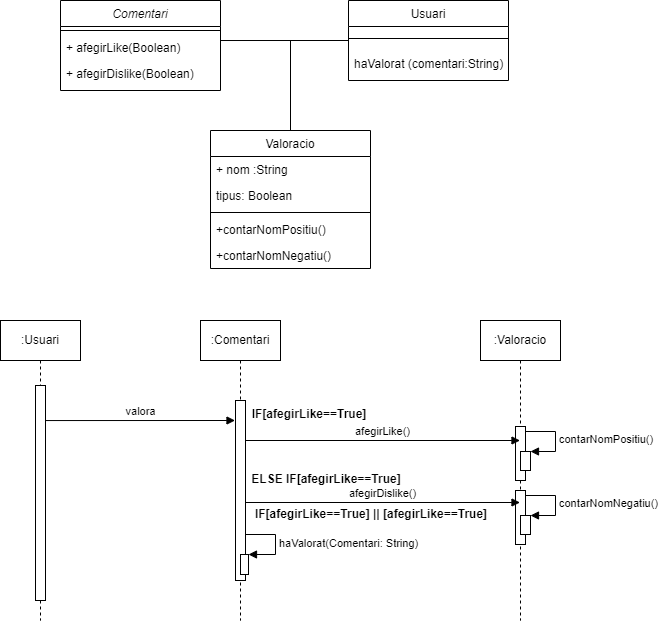

The diagram above was exported from draw.io. Its source (the exported page's mxGraphModel, read from the mxfile embedded in the PNG):
<mxGraphModel dx="1278" dy="579" grid="1" gridSize="10" guides="1" tooltips="1" connect="1" arrows="1" fold="1" page="1" pageScale="1" pageWidth="827" pageHeight="1169" math="0" shadow="0">
  <root>
    <mxCell id="WIyWlLk6GJQsqaUBKTNV-0" />
    <mxCell id="WIyWlLk6GJQsqaUBKTNV-1" parent="WIyWlLk6GJQsqaUBKTNV-0" />
    <mxCell id="zkfFHV4jXpPFQw0GAbJ--0" value="Comentari" style="swimlane;fontStyle=2;align=center;verticalAlign=top;childLayout=stackLayout;horizontal=1;startSize=26;horizontalStack=0;resizeParent=1;resizeLast=0;collapsible=1;marginBottom=0;rounded=0;shadow=0;strokeWidth=1;" parent="WIyWlLk6GJQsqaUBKTNV-1" vertex="1">
      <mxGeometry x="220" y="120" width="160" height="90" as="geometry">
        <mxRectangle x="230" y="140" width="160" height="26" as="alternateBounds" />
      </mxGeometry>
    </mxCell>
    <mxCell id="zkfFHV4jXpPFQw0GAbJ--4" value="" style="line;html=1;strokeWidth=1;align=left;verticalAlign=middle;spacingTop=-1;spacingLeft=3;spacingRight=3;rotatable=0;labelPosition=right;points=[];portConstraint=eastwest;" parent="zkfFHV4jXpPFQw0GAbJ--0" vertex="1">
      <mxGeometry y="26" width="160" height="8" as="geometry" />
    </mxCell>
    <mxCell id="zkfFHV4jXpPFQw0GAbJ--5" value="+ afegirLike(Boolean)" style="text;align=left;verticalAlign=top;spacingLeft=4;spacingRight=4;overflow=hidden;rotatable=0;points=[[0,0.5],[1,0.5]];portConstraint=eastwest;" parent="zkfFHV4jXpPFQw0GAbJ--0" vertex="1">
      <mxGeometry y="34" width="160" height="26" as="geometry" />
    </mxCell>
    <mxCell id="flNfYDr27eF-GZr0DrI5-0" value="+ afegirDislike(Boolean)" style="text;align=left;verticalAlign=top;spacingLeft=4;spacingRight=4;overflow=hidden;rotatable=0;points=[[0,0.5],[1,0.5]];portConstraint=eastwest;" parent="zkfFHV4jXpPFQw0GAbJ--0" vertex="1">
      <mxGeometry y="60" width="160" height="26" as="geometry" />
    </mxCell>
    <mxCell id="zkfFHV4jXpPFQw0GAbJ--6" value="Valoracio" style="swimlane;fontStyle=0;align=center;verticalAlign=top;childLayout=stackLayout;horizontal=1;startSize=26;horizontalStack=0;resizeParent=1;resizeLast=0;collapsible=1;marginBottom=0;rounded=0;shadow=0;strokeWidth=1;" parent="WIyWlLk6GJQsqaUBKTNV-1" vertex="1">
      <mxGeometry x="370" y="250" width="160" height="138" as="geometry">
        <mxRectangle x="130" y="380" width="160" height="26" as="alternateBounds" />
      </mxGeometry>
    </mxCell>
    <mxCell id="zkfFHV4jXpPFQw0GAbJ--7" value="+ nom :String" style="text;align=left;verticalAlign=top;spacingLeft=4;spacingRight=4;overflow=hidden;rotatable=0;points=[[0,0.5],[1,0.5]];portConstraint=eastwest;" parent="zkfFHV4jXpPFQw0GAbJ--6" vertex="1">
      <mxGeometry y="26" width="160" height="26" as="geometry" />
    </mxCell>
    <mxCell id="zkfFHV4jXpPFQw0GAbJ--8" value="tipus: Boolean" style="text;align=left;verticalAlign=top;spacingLeft=4;spacingRight=4;overflow=hidden;rotatable=0;points=[[0,0.5],[1,0.5]];portConstraint=eastwest;rounded=0;shadow=0;html=0;" parent="zkfFHV4jXpPFQw0GAbJ--6" vertex="1">
      <mxGeometry y="52" width="160" height="26" as="geometry" />
    </mxCell>
    <mxCell id="zkfFHV4jXpPFQw0GAbJ--9" value="" style="line;html=1;strokeWidth=1;align=left;verticalAlign=middle;spacingTop=-1;spacingLeft=3;spacingRight=3;rotatable=0;labelPosition=right;points=[];portConstraint=eastwest;" parent="zkfFHV4jXpPFQw0GAbJ--6" vertex="1">
      <mxGeometry y="78" width="160" height="8" as="geometry" />
    </mxCell>
    <mxCell id="zkfFHV4jXpPFQw0GAbJ--10" value="+contarNomPositiu()" style="text;align=left;verticalAlign=top;spacingLeft=4;spacingRight=4;overflow=hidden;rotatable=0;points=[[0,0.5],[1,0.5]];portConstraint=eastwest;fontStyle=0" parent="zkfFHV4jXpPFQw0GAbJ--6" vertex="1">
      <mxGeometry y="86" width="160" height="26" as="geometry" />
    </mxCell>
    <mxCell id="zkfFHV4jXpPFQw0GAbJ--11" value="+contarNomNegatiu()" style="text;align=left;verticalAlign=top;spacingLeft=4;spacingRight=4;overflow=hidden;rotatable=0;points=[[0,0.5],[1,0.5]];portConstraint=eastwest;" parent="zkfFHV4jXpPFQw0GAbJ--6" vertex="1">
      <mxGeometry y="112" width="160" height="26" as="geometry" />
    </mxCell>
    <mxCell id="zkfFHV4jXpPFQw0GAbJ--17" value="Usuari" style="swimlane;fontStyle=0;align=center;verticalAlign=top;childLayout=stackLayout;horizontal=1;startSize=26;horizontalStack=0;resizeParent=1;resizeLast=0;collapsible=1;marginBottom=0;rounded=0;shadow=0;strokeWidth=1;" parent="WIyWlLk6GJQsqaUBKTNV-1" vertex="1">
      <mxGeometry x="508" y="120" width="160" height="80" as="geometry">
        <mxRectangle x="550" y="140" width="160" height="26" as="alternateBounds" />
      </mxGeometry>
    </mxCell>
    <mxCell id="zkfFHV4jXpPFQw0GAbJ--23" value="" style="line;html=1;strokeWidth=1;align=left;verticalAlign=middle;spacingTop=-1;spacingLeft=3;spacingRight=3;rotatable=0;labelPosition=right;points=[];portConstraint=eastwest;" parent="zkfFHV4jXpPFQw0GAbJ--17" vertex="1">
      <mxGeometry y="26" width="160" height="24" as="geometry" />
    </mxCell>
    <mxCell id="zkfFHV4jXpPFQw0GAbJ--24" value="haValorat (comentari:String)" style="text;align=left;verticalAlign=top;spacingLeft=4;spacingRight=4;overflow=hidden;rotatable=0;points=[[0,0.5],[1,0.5]];portConstraint=eastwest;" parent="zkfFHV4jXpPFQw0GAbJ--17" vertex="1">
      <mxGeometry y="50" width="160" height="26" as="geometry" />
    </mxCell>
    <mxCell id="flNfYDr27eF-GZr0DrI5-1" value="" style="endArrow=none;html=1;rounded=0;exitX=1;exitY=0.231;exitDx=0;exitDy=0;exitPerimeter=0;" parent="WIyWlLk6GJQsqaUBKTNV-1" source="zkfFHV4jXpPFQw0GAbJ--5" edge="1">
      <mxGeometry width="50" height="50" relative="1" as="geometry">
        <mxPoint x="458" y="210" as="sourcePoint" />
        <mxPoint x="508" y="160" as="targetPoint" />
      </mxGeometry>
    </mxCell>
    <mxCell id="9G2UfcEgfSnyx0kwh19a-1" value="" style="endArrow=none;html=1;rounded=0;exitX=0.5;exitY=0;exitDx=0;exitDy=0;" parent="WIyWlLk6GJQsqaUBKTNV-1" source="zkfFHV4jXpPFQw0GAbJ--6" edge="1">
      <mxGeometry width="50" height="50" relative="1" as="geometry">
        <mxPoint x="390" y="320" as="sourcePoint" />
        <mxPoint x="450" y="160" as="targetPoint" />
      </mxGeometry>
    </mxCell>
    <mxCell id="flNfYDr27eF-GZr0DrI5-9" value=":Usuari" style="shape=umlLifeline;perimeter=lifelinePerimeter;whiteSpace=wrap;html=1;container=1;collapsible=0;recursiveResize=0;outlineConnect=0;" parent="WIyWlLk6GJQsqaUBKTNV-1" vertex="1">
      <mxGeometry x="160" y="440" width="80" height="300" as="geometry" />
    </mxCell>
    <mxCell id="flNfYDr27eF-GZr0DrI5-10" value="" style="html=1;points=[];perimeter=orthogonalPerimeter;" parent="flNfYDr27eF-GZr0DrI5-9" vertex="1">
      <mxGeometry x="35" y="65" width="10" height="215" as="geometry" />
    </mxCell>
    <mxCell id="flNfYDr27eF-GZr0DrI5-11" value=":Valoracio" style="shape=umlLifeline;perimeter=lifelinePerimeter;whiteSpace=wrap;html=1;container=1;collapsible=0;recursiveResize=0;outlineConnect=0;" parent="WIyWlLk6GJQsqaUBKTNV-1" vertex="1">
      <mxGeometry x="640" y="440" width="80" height="300" as="geometry" />
    </mxCell>
    <mxCell id="flNfYDr27eF-GZr0DrI5-13" value="" style="html=1;points=[];perimeter=orthogonalPerimeter;" parent="flNfYDr27eF-GZr0DrI5-11" vertex="1">
      <mxGeometry x="35" y="106" width="10" height="54" as="geometry" />
    </mxCell>
    <mxCell id="uyW8cR7Mjh_ZIkyGl57C-5" value="" style="html=1;points=[];perimeter=orthogonalPerimeter;" parent="flNfYDr27eF-GZr0DrI5-11" vertex="1">
      <mxGeometry x="40" y="131" width="10" height="19" as="geometry" />
    </mxCell>
    <mxCell id="uyW8cR7Mjh_ZIkyGl57C-6" value="contarNomPositiu()" style="edgeStyle=orthogonalEdgeStyle;html=1;align=left;spacingLeft=2;endArrow=block;rounded=0;entryX=1;entryY=0;" parent="flNfYDr27eF-GZr0DrI5-11" target="uyW8cR7Mjh_ZIkyGl57C-5" edge="1">
      <mxGeometry relative="1" as="geometry">
        <mxPoint x="45" y="111" as="sourcePoint" />
        <Array as="points">
          <mxPoint x="75" y="111" />
        </Array>
      </mxGeometry>
    </mxCell>
    <mxCell id="uyW8cR7Mjh_ZIkyGl57C-7" value="" style="html=1;points=[];perimeter=orthogonalPerimeter;" parent="flNfYDr27eF-GZr0DrI5-11" vertex="1">
      <mxGeometry x="35" y="170" width="10" height="54" as="geometry" />
    </mxCell>
    <mxCell id="uyW8cR7Mjh_ZIkyGl57C-8" value="" style="html=1;points=[];perimeter=orthogonalPerimeter;" parent="flNfYDr27eF-GZr0DrI5-11" vertex="1">
      <mxGeometry x="40" y="195" width="10" height="19" as="geometry" />
    </mxCell>
    <mxCell id="uyW8cR7Mjh_ZIkyGl57C-9" value="&lt;div&gt;contarNomNegatiu()&lt;/div&gt;" style="edgeStyle=orthogonalEdgeStyle;html=1;align=left;spacingLeft=2;endArrow=block;rounded=0;entryX=1;entryY=0;" parent="flNfYDr27eF-GZr0DrI5-11" target="uyW8cR7Mjh_ZIkyGl57C-8" edge="1">
      <mxGeometry relative="1" as="geometry">
        <mxPoint x="45" y="175" as="sourcePoint" />
        <Array as="points">
          <mxPoint x="75" y="175" />
        </Array>
      </mxGeometry>
    </mxCell>
    <mxCell id="flNfYDr27eF-GZr0DrI5-14" value="valora" style="html=1;verticalAlign=bottom;endArrow=block;rounded=0;exitX=1.027;exitY=0.163;exitDx=0;exitDy=0;exitPerimeter=0;" parent="WIyWlLk6GJQsqaUBKTNV-1" source="flNfYDr27eF-GZr0DrI5-10" edge="1">
      <mxGeometry width="80" relative="1" as="geometry">
        <mxPoint x="210" y="540" as="sourcePoint" />
        <mxPoint x="394.5" y="540" as="targetPoint" />
      </mxGeometry>
    </mxCell>
    <mxCell id="flNfYDr27eF-GZr0DrI5-15" value=":Comentari" style="shape=umlLifeline;perimeter=lifelinePerimeter;whiteSpace=wrap;html=1;container=1;collapsible=0;recursiveResize=0;outlineConnect=0;" parent="WIyWlLk6GJQsqaUBKTNV-1" vertex="1">
      <mxGeometry x="360" y="440" width="80" height="300" as="geometry" />
    </mxCell>
    <mxCell id="flNfYDr27eF-GZr0DrI5-16" value="" style="html=1;points=[];perimeter=orthogonalPerimeter;" parent="flNfYDr27eF-GZr0DrI5-15" vertex="1">
      <mxGeometry x="35" y="80" width="10" height="180" as="geometry" />
    </mxCell>
    <mxCell id="uyW8cR7Mjh_ZIkyGl57C-1" value="afegirLike()" style="html=1;verticalAlign=bottom;endArrow=block;rounded=0;" parent="flNfYDr27eF-GZr0DrI5-15" target="flNfYDr27eF-GZr0DrI5-11" edge="1">
      <mxGeometry width="80" relative="1" as="geometry">
        <mxPoint x="45" y="120" as="sourcePoint" />
        <mxPoint x="270" y="120" as="targetPoint" />
      </mxGeometry>
    </mxCell>
    <mxCell id="cwobdg0I3uycM93XpThS-1" value="" style="html=1;points=[];perimeter=orthogonalPerimeter;" parent="flNfYDr27eF-GZr0DrI5-15" vertex="1">
      <mxGeometry x="40" y="234" width="8" height="20" as="geometry" />
    </mxCell>
    <mxCell id="cwobdg0I3uycM93XpThS-2" value="haValorat(Comentari: String)" style="edgeStyle=orthogonalEdgeStyle;html=1;align=left;spacingLeft=2;endArrow=block;rounded=0;entryX=1;entryY=0;" parent="flNfYDr27eF-GZr0DrI5-15" target="cwobdg0I3uycM93XpThS-1" edge="1">
      <mxGeometry relative="1" as="geometry">
        <mxPoint x="45" y="214" as="sourcePoint" />
        <Array as="points">
          <mxPoint x="75" y="214" />
        </Array>
      </mxGeometry>
    </mxCell>
    <mxCell id="uyW8cR7Mjh_ZIkyGl57C-2" value="IF[afegirLike==True]" style="text;align=center;fontStyle=1;verticalAlign=middle;spacingLeft=3;spacingRight=3;strokeColor=none;rotatable=0;points=[[0,0.5],[1,0.5]];portConstraint=eastwest;" parent="WIyWlLk6GJQsqaUBKTNV-1" vertex="1">
      <mxGeometry x="408" y="520" width="122" height="26" as="geometry" />
    </mxCell>
    <mxCell id="uyW8cR7Mjh_ZIkyGl57C-3" value="ELSE IF[afegirLike==True]" style="text;align=center;fontStyle=1;verticalAlign=middle;spacingLeft=3;spacingRight=3;strokeColor=none;rotatable=0;points=[[0,0.5],[1,0.5]];portConstraint=eastwest;" parent="WIyWlLk6GJQsqaUBKTNV-1" vertex="1">
      <mxGeometry x="406" y="585" width="160" height="26" as="geometry" />
    </mxCell>
    <mxCell id="uyW8cR7Mjh_ZIkyGl57C-4" value="afegirDislike()" style="html=1;verticalAlign=bottom;endArrow=block;rounded=0;" parent="WIyWlLk6GJQsqaUBKTNV-1" target="flNfYDr27eF-GZr0DrI5-11" edge="1">
      <mxGeometry width="80" relative="1" as="geometry">
        <mxPoint x="405" y="622" as="sourcePoint" />
        <mxPoint x="635.0700000000002" y="622.3199999999999" as="targetPoint" />
      </mxGeometry>
    </mxCell>
    <mxCell id="cwobdg0I3uycM93XpThS-3" value="IF[afegirLike==True] || [afegirLike==True]" style="text;align=center;fontStyle=1;verticalAlign=middle;spacingLeft=3;spacingRight=3;strokeColor=none;rotatable=0;points=[[0,0.5],[1,0.5]];portConstraint=eastwest;" parent="WIyWlLk6GJQsqaUBKTNV-1" vertex="1">
      <mxGeometry x="470" y="620" width="122" height="26" as="geometry" />
    </mxCell>
  </root>
</mxGraphModel>